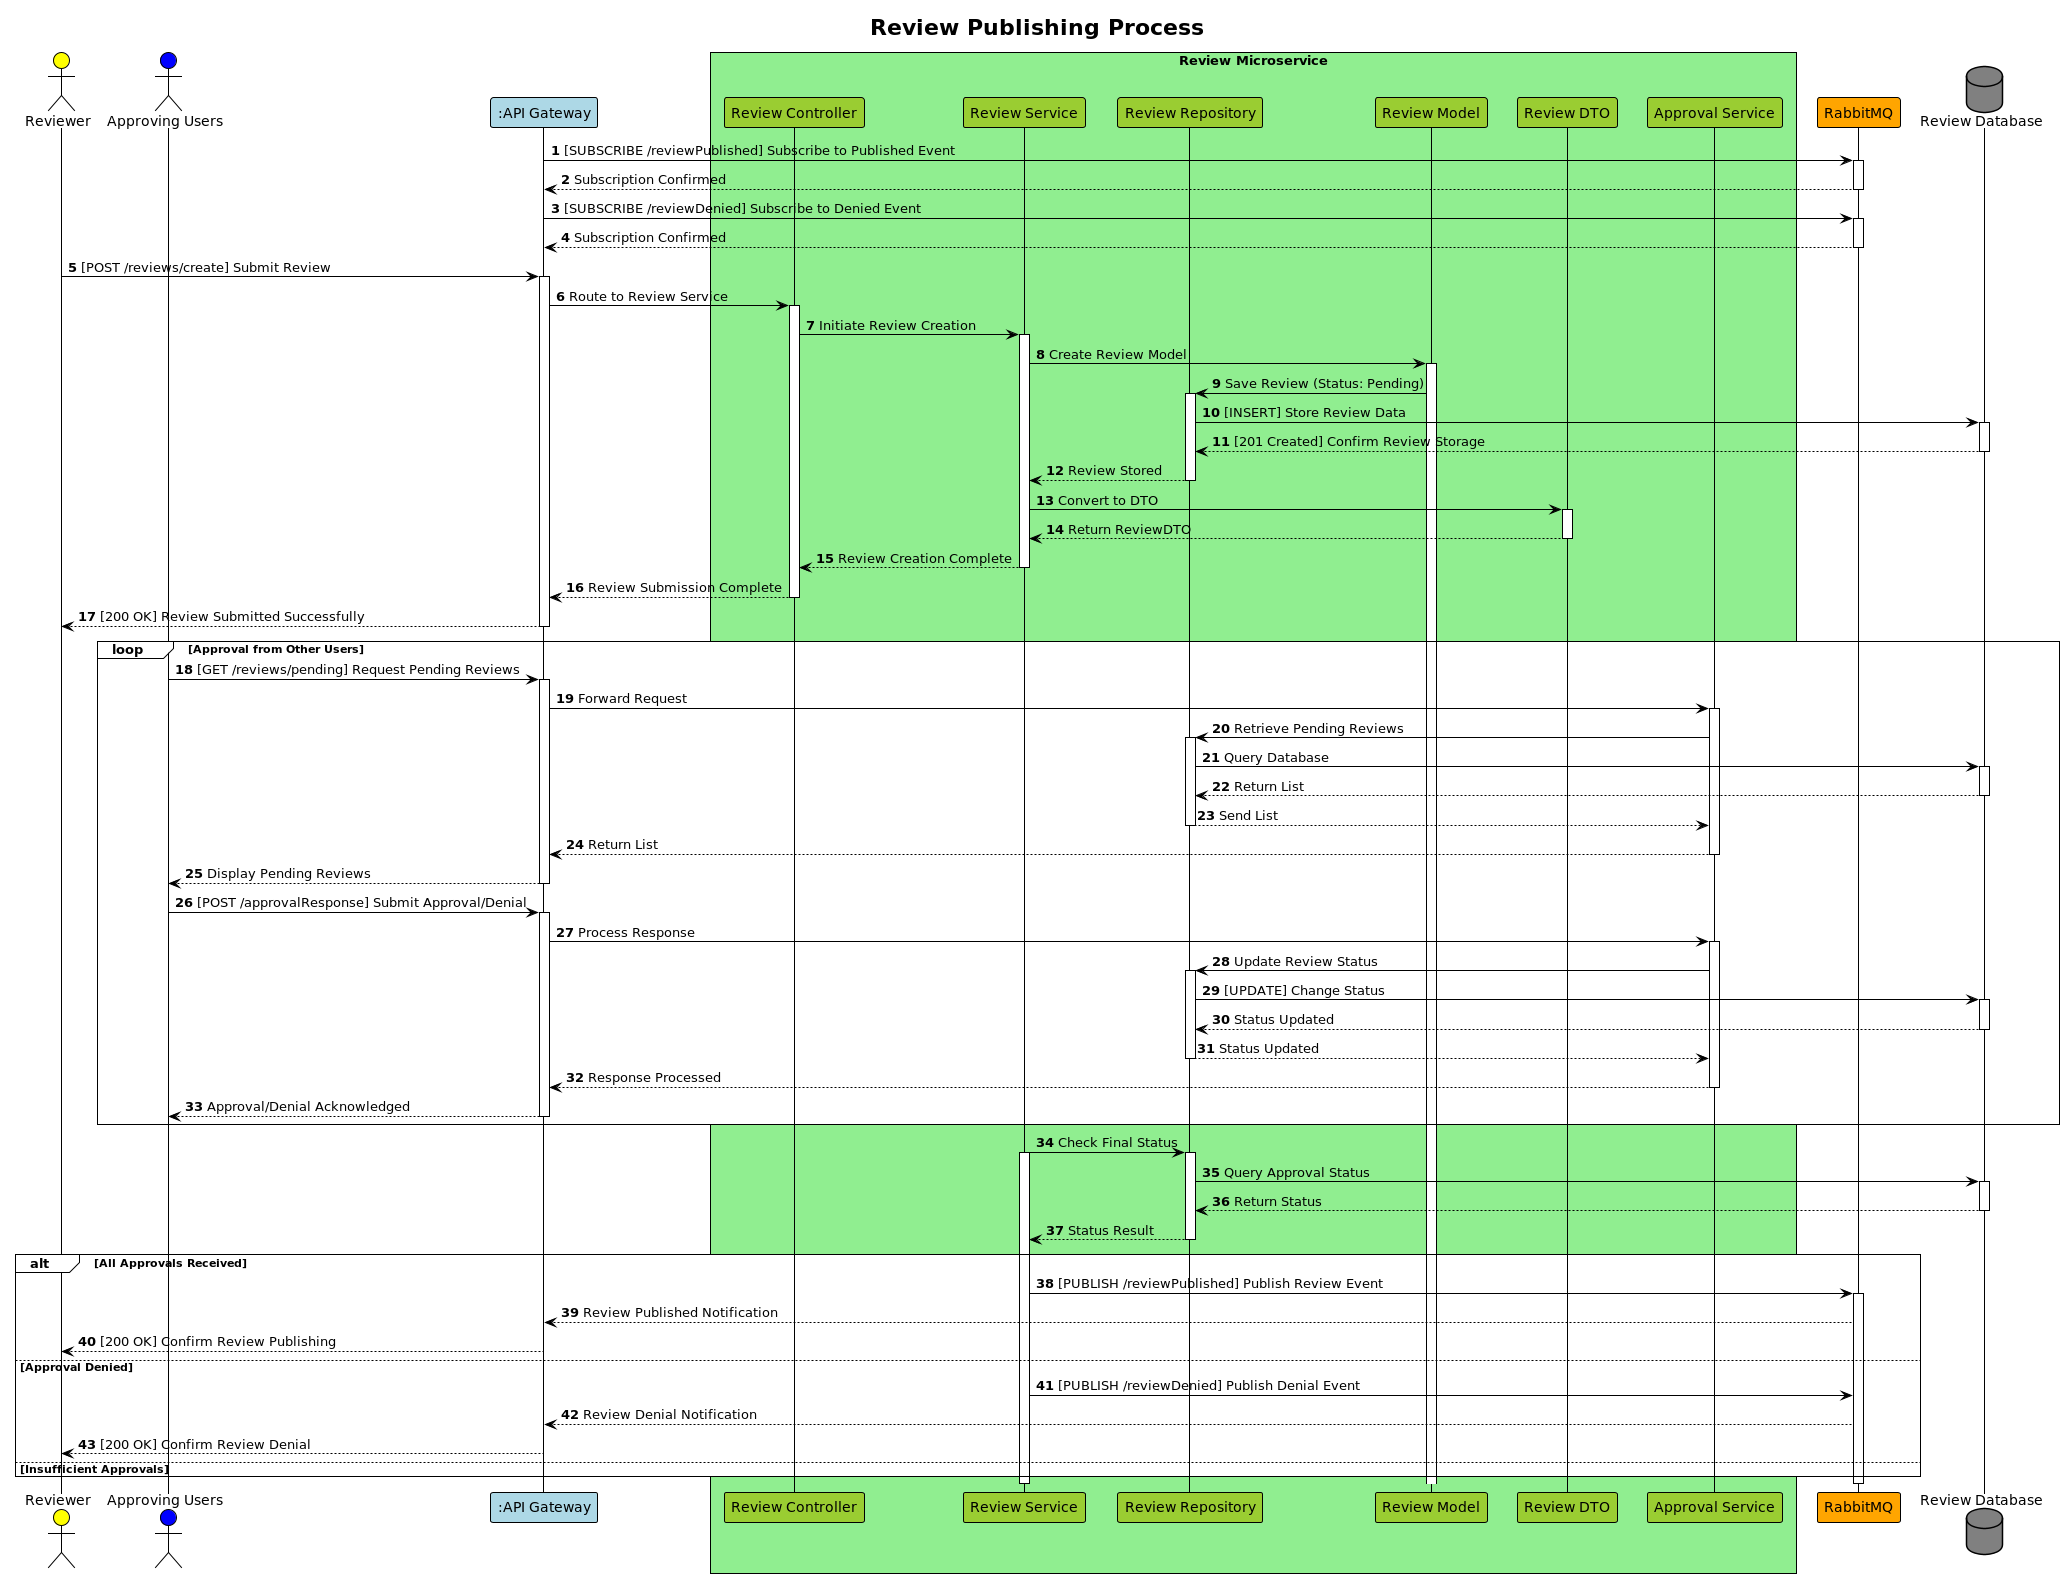

The diagram above was rendered by PlantUML. Its source (embedded in the PNG):
@startuml
!theme plain

autonumber

title Review Publishing Process

actor "Reviewer" as Reviewer #Yellow
actor "Approving Users" as ApprovingUsers #Blue
participant ":API Gateway" as Gateway #lightBlue
box "Review Microservice" #lightGreen
    participant "Review Controller" as ReviewCtrl #YellowGreen
    participant "Review Service" as ReviewService #YellowGreen
    participant "Review Repository" as ReviewRepo #YellowGreen
    participant "Review Model" as ReviewModel #YellowGreen
    participant "Review DTO" as ReviewDTO #YellowGreen
    participant "Approval Service" as ApprovalSvc #YellowGreen
end box
participant "RabbitMQ" as Broker #orange
database "Review Database" as ReviewDB #grey

' API Gateway subscribes to RabbitMQ topics
Gateway -> Broker : [SUBSCRIBE /reviewPublished] Subscribe to Published Event
activate Broker
Broker --> Gateway : Subscription Confirmed
deactivate Broker
Gateway -> Broker : [SUBSCRIBE /reviewDenied] Subscribe to Denied Event
activate Broker
Broker --> Gateway : Subscription Confirmed
deactivate Broker

' Review Creation Process
Reviewer -> Gateway : [POST /reviews/create] Submit Review
activate Gateway
Gateway -> ReviewCtrl : Route to Review Service
activate ReviewCtrl
ReviewCtrl -> ReviewService : Initiate Review Creation
activate ReviewService
ReviewService -> ReviewModel : Create Review Model
activate ReviewModel
ReviewModel -> ReviewRepo : Save Review (Status: Pending)
activate ReviewRepo
ReviewRepo -> ReviewDB : [INSERT] Store Review Data
activate ReviewDB
ReviewDB --> ReviewRepo : [201 Created] Confirm Review Storage
deactivate ReviewDB
ReviewRepo --> ReviewService : Review Stored
deactivate ReviewRepo
ReviewService -> ReviewDTO : Convert to DTO
activate ReviewDTO
ReviewDTO --> ReviewService : Return ReviewDTO
deactivate ReviewDTO
ReviewService --> ReviewCtrl : Review Creation Complete
deactivate ReviewService
ReviewCtrl --> Gateway : Review Submission Complete
deactivate ReviewCtrl
Gateway --> Reviewer : [200 OK] Review Submitted Successfully
deactivate Gateway

' Approval Process
loop Approval from Other Users
    ApprovingUsers -> Gateway : [GET /reviews/pending] Request Pending Reviews
    activate Gateway
    Gateway -> ApprovalSvc : Forward Request
    activate ApprovalSvc
    ApprovalSvc -> ReviewRepo : Retrieve Pending Reviews
    activate ReviewRepo
    ReviewRepo -> ReviewDB : Query Database
    activate ReviewDB
    ReviewDB --> ReviewRepo : Return List
    deactivate ReviewDB
    ReviewRepo --> ApprovalSvc : Send List
    deactivate ReviewRepo
    ApprovalSvc --> Gateway : Return List
    deactivate ApprovalSvc
    Gateway --> ApprovingUsers : Display Pending Reviews
    deactivate Gateway

    ApprovingUsers -> Gateway : [POST /approvalResponse] Submit Approval/Denial
    activate Gateway
    Gateway -> ApprovalSvc : Process Response
    activate ApprovalSvc
    ApprovalSvc -> ReviewRepo : Update Review Status
    activate ReviewRepo
    ReviewRepo -> ReviewDB : [UPDATE] Change Status
    activate ReviewDB
    ReviewDB --> ReviewRepo : Status Updated
    deactivate ReviewDB
    ReviewRepo --> ApprovalSvc : Status Updated
    deactivate ReviewRepo
    ApprovalSvc --> Gateway : Response Processed
    deactivate ApprovalSvc
    Gateway --> ApprovingUsers : Approval/Denial Acknowledged
    deactivate Gateway
end

' Final Status Update and Notification
ReviewService -> ReviewRepo : Check Final Status
activate ReviewService
activate ReviewRepo
ReviewRepo -> ReviewDB : Query Approval Status
activate ReviewDB
ReviewDB --> ReviewRepo : Return Status
deactivate ReviewDB
ReviewRepo --> ReviewService : Status Result
deactivate ReviewRepo

alt All Approvals Received
    ReviewService -> Broker : [PUBLISH /reviewPublished] Publish Review Event
    activate Broker
    Broker --> Gateway : Review Published Notification
       Gateway --> Reviewer : [200 OK] Confirm Review Publishing
else Approval Denied
    ReviewService -> Broker : [PUBLISH /reviewDenied] Publish Denial Event
    Broker --> Gateway : Review Denial Notification
    Gateway --> Reviewer : [200 OK] Confirm Review Denial
else Insufficient Approvals
    ' Remain in Pending State
end
deactivate Broker
deactivate ReviewService

@enduml